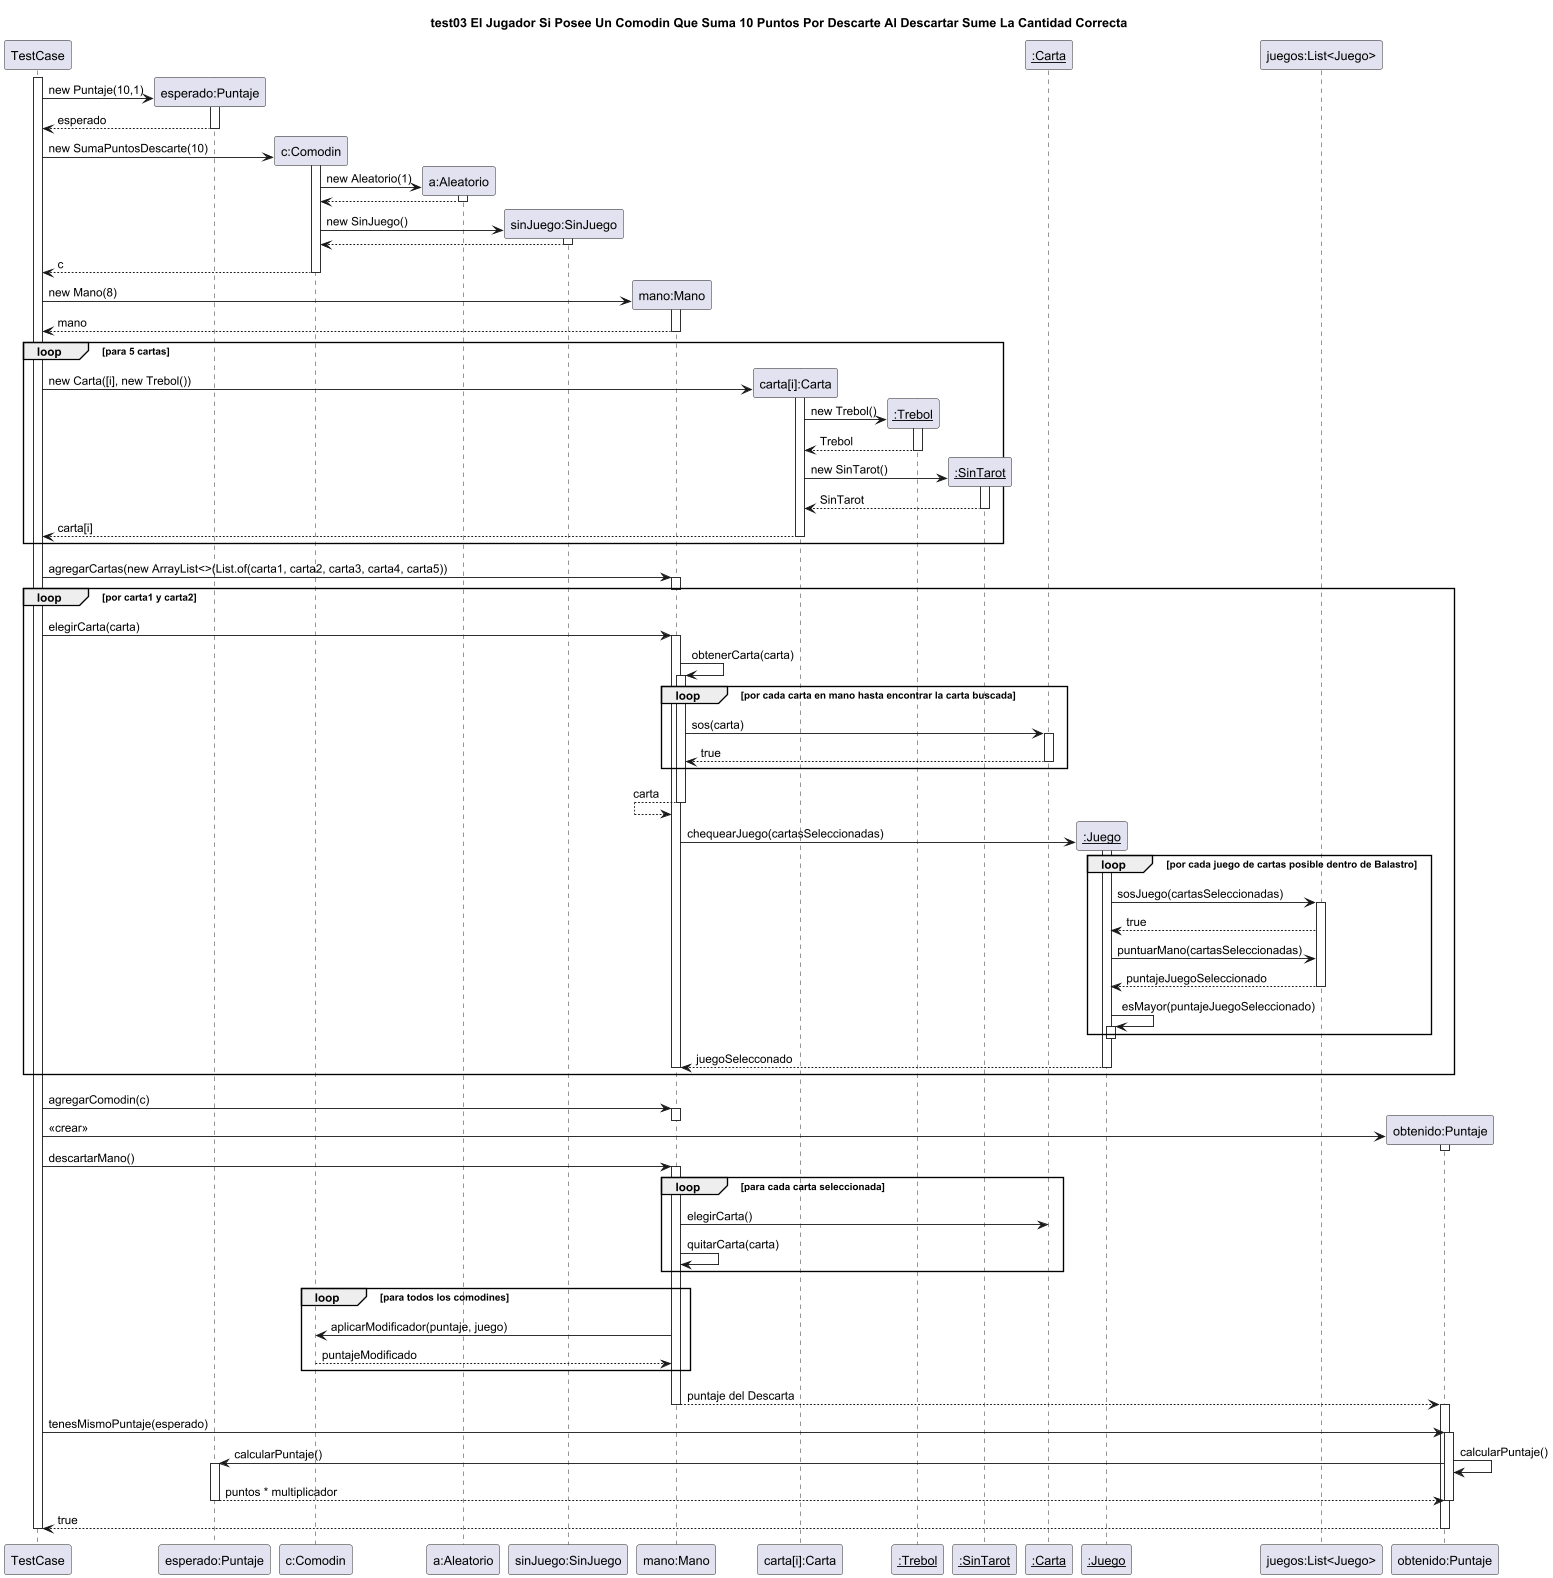

The diagram above was rendered by PlantUML. Its source (embedded in the PNG):
@startuml casoDeUso3
title "test03 El Jugador Si Posee Un Comodin Que Suma 10 Puntos Por Descarte Al Descartar Sume La Cantidad Correcta"
!pragma teoz true

participant "TestCase" as TestCase

activate TestCase

TestCase -> "esperado:Puntaje" as esperado **: new Puntaje(10,1)
activate esperado
TestCase <-- esperado : esperado
deactivate esperado

TestCase -> "c:Comodin" as comodin **: new SumaPuntosDescarte(10)

activate comodin
comodin -> "a:Aleatorio" as aleatorio **: new Aleatorio(1)
activate aleatorio
comodin <-- aleatorio
deactivate aleatorio
comodin -> "sinJuego:SinJuego" as sinJuego ** : new SinJuego()
activate sinJuego
comodin <-- sinJuego
deactivate sinJuego
TestCase <-- comodin : c
deactivate comodin

TestCase -> "mano:Mano" as mano **: new Mano(8)
activate mano
TestCase <-- mano : mano
deactivate mano

loop para 5 cartas
TestCase -> "carta[i]:Carta" as carta1 **: new Carta([i], new Trebol())
activate carta1
carta1 -> "__:Trebol__" as trebol **: new Trebol()
activate trebol
carta1 <-- trebol : Trebol
deactivate trebol
carta1 -> "__:SinTarot__" as sinTarot **: new SinTarot()
activate sinTarot
carta1 <-- sinTarot : SinTarot
deactivate sinTarot
TestCase <-- carta1 : carta[i]
deactivate carta1
end

TestCase -> mano : agregarCartas(new ArrayList<>(List.of(carta1, carta2, carta3, carta4, carta5))
activate mano
deactivate mano

loop por carta1 y carta2
TestCase -> mano : elegirCarta(carta)
activate mano
mano -> mano : obtenerCarta(carta)
activate mano
loop por cada carta en mano hasta encontrar la carta buscada
mano -> "__:Carta__" as instanciaCarta : sos(carta)
activate instanciaCarta
instanciaCarta --> mano : true
deactivate instanciaCarta
end
mano <-- mano : carta
deactivate mano
mano -> "__:Juego__" as juego **: chequearJuego(cartasSeleccionadas)
activate juego
loop por cada juego de cartas posible dentro de Balastro
juego -> "juegos:List<Juego>" as juegos : sosJuego(cartasSeleccionadas)
activate juegos
juegos --> juego : true
juego -> juegos : puntuarMano(cartasSeleccionadas)
juego <-- juegos : puntajeJuegoSeleccionado
deactivate juegos
juego -> juego : esMayor(puntajeJuegoSeleccionado)

activate juego
deactivate juego
end
mano <-- juego : juegoSelecconado
deactivate instanciaCarta
deactivate juego
deactivate mano
end

TestCase -> mano : agregarComodin(c)
activate mano
deactivate mano


TestCase -> "obtenido:Puntaje" as obtenido **: <<crear>>
activate obtenido
deactivate obtenido

TestCase -> mano : descartarMano()
activate mano 
loop para cada carta seleccionada
mano -> instanciaCarta : elegirCarta()
mano -> mano : quitarCarta(carta)
end
loop para todos los comodines
mano -> comodin : aplicarModificador(puntaje, juego)
mano <-- comodin : puntajeModificado
end
mano --> obtenido: puntaje del Descarta
deactivate mano 
activate obtenido

obtenido <- TestCase : tenesMismoPuntaje(esperado)
activate obtenido 
obtenido -> obtenido : calcularPuntaje()
 & obtenido -> esperado : calcularPuntaje()
activate esperado
esperado --> obtenido : puntos * multiplicador
deactivate obtenido
deactivate esperado
obtenido --> TestCase: true
deactivate obtenido
deactivate obtenido

deactivate TestCase

@enduml